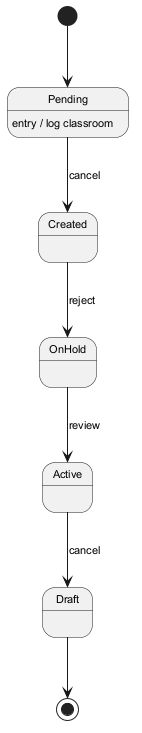

The diagram above was rendered by PlantUML. Its source (embedded in the PNG):
@startuml
skinparam backgroundColor #FFFFFF
skinparam classBackgroundColor #F3E5F5
skinparam classBorderColor #6A1B9A
skinparam defaultFontSize 11
[*] --> Pending
Pending --> Created : cancel
Pending : entry / log classroom
Created --> OnHold : reject
OnHold --> Active : review
Active --> Draft : cancel
Draft --> [*]
@enduml